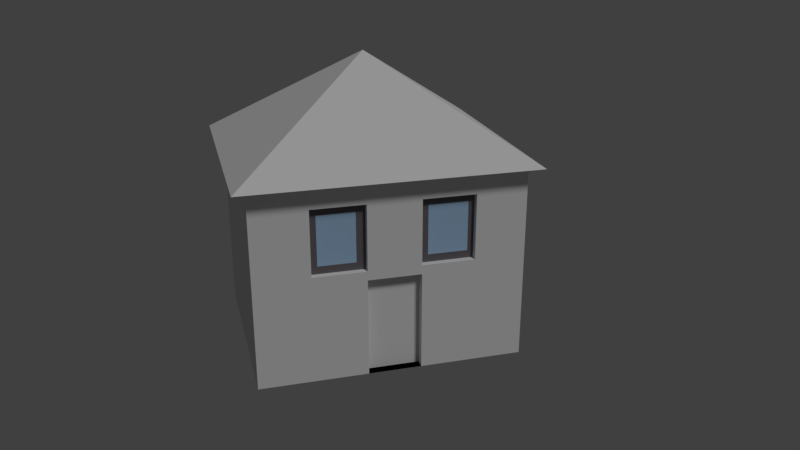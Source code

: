 # Source: haus2.blend  (saved by Blender 2.78.0; exported with 4.5.12 LTS)
import bpy
from mathutils import Matrix  # noqa: F401  (used for matrix-valued properties, if any)

bpy.ops.wm.read_factory_settings(use_empty=True)
scene = bpy.context.scene
scene.name = 'Scene'

# ---- collections
col_collection_1 = bpy.data.collections.new('Collection 1'); scene.collection.children.link(col_collection_1)

# ---- materials (node trees are filled in below, after node groups)
mat_material_003 = bpy.data.materials.new('Material.003')
mat_material_003.alpha_threshold = 0.0
mat_material_003.use_transparent_shadow = False
mat_material_003.roughness = 0.5
mat_material_003.specular_intensity = 0.0
mat_material2ov = bpy.data.materials.new('Material2oV')
mat_material2ov.alpha_threshold = 0.0
mat_material2ov.use_transparent_shadow = False
mat_material2ov.diffuse_color = (0.8, 0.7663, 0.7915, 1.0)
mat_material2ov.specular_color = (1.0, 0.8761, 0.9681)
mat_material2ov.roughness = 0.5
mat_material2ov.specular_intensity = 0.6636
mat_material2ov.line_color = (0.0, 0.0, 0.0, 1.0)
mat_fenster2ov = bpy.data.materials.new('fenster2oV')
mat_fenster2ov.alpha_threshold = 0.0
mat_fenster2ov.use_transparent_shadow = False
mat_fenster2ov.diffuse_color = (0.3898, 0.5801, 0.8, 1.0)
mat_fenster2ov.roughness = 0.5
mat_fenster2ov.specular_intensity = 1.0
mat_wand2ov = bpy.data.materials.new('wand2oV')
mat_wand2ov.alpha_threshold = 0.0
mat_wand2ov.use_transparent_shadow = False
mat_wand2ov.roughness = 0.5
mat_tuer2ov = bpy.data.materials.new('tuer2oV')
mat_tuer2ov.alpha_threshold = 0.0
mat_tuer2ov.use_transparent_shadow = False
mat_tuer2ov.roughness = 0.5
mat_rahmen2ov = bpy.data.materials.new('rahmen2oV')
mat_rahmen2ov.alpha_threshold = 0.0
mat_rahmen2ov.use_transparent_shadow = False
mat_rahmen2ov.diffuse_color = (0.1523, 0.1372, 0.1514, 1.0)
mat_rahmen2ov.specular_color = (1.0, 0.7428, 0.7928)
mat_rahmen2ov.roughness = 0.5

# ---- material node trees

# ---- world
world_world = bpy.data.worlds.new('World'); scene.world = world_world
world_world.color = (0.05088, 0.05088, 0.05088)
world_world.use_sun_shadow = False
world_world.sun_shadow_jitter_overblur = 0.0
world_world.cycles.sampling_method = 'MANUAL'

# ---- cameras
cam_camera = bpy.data.cameras.new('Camera')
cam_camera.clip_end = 100.0
cam_camera.lens = 35.0
cam_camera.sensor_width = 32.0
cam_camera.sensor_height = 18.0
cam_camera.ortho_scale = 7.314
cam_camera.dof.focus_distance = 0.0
cam_camera.dof.aperture_fstop = 128.0

# ---- lights
light_lamp = bpy.data.lights.new('Lamp', 'SUN')
light_lamp.transmission_factor = 0.0
light_lamp.cutoff_distance = 30.0
light_lamp.angle = 0.1993
light_lamp.energy = 1.0
light_lamp.shadow_buffer_clip_start = 1.001
light_lamp.shadow_soft_size = 0.1
light_lamp.shadow_cascade_max_distance = 1000.0

# ---- meshes
me_cube_001 = bpy.data.meshes.new('Cube.001')
me_cube_001.from_pydata([(-1.0, -1.0, -1.0), (0.0, 0.0, 1.0), (-1.0, 1.0, -1.0), (1.0, -1.0, -1.0), (1.0, 1.0, -1.0)], [], [(0, 1, 2), (2, 1, 4), (4, 1, 3), (3, 1, 0), (2, 4, 3, 0)])
me_cube_001.materials.append(mat_material_003)
me_cube_001.use_remesh_preserve_volume = False
me_cube_001.use_remesh_preserve_attributes = False
me_cube_001.use_mirror_vertex_groups = False
me_cube_001.update()
me_cube_002 = bpy.data.meshes.new('Cube.002')
me_cube_002.from_pydata([(1.0, 1.0, -1.0), (1.0, -1.0, -1.0), (-1.0, -1.0, -1.0), (-1.0, 1.0, -1.0), (1.0, 1.0, 1.0), (1.0, -1.0, 1.0), (-1.0, -1.0, 1.0), (-1.0, 1.0, 1.0), (1.0, 1.0, 1.0), (1.0, -1.0, 1.0), (-1.0, -1.0, 1.0), (-1.0, 1.0, 1.0), (1.0, 1.0, 0.09651), (1.0, 1.0, 0.7632), (1.0, -1.0, 0.09651), (1.0, -1.0, 0.7632), (-1.0, -1.0, 0.09651), (-1.0, -1.0, 0.7632), (-1.0, 1.0, 0.09651), (-1.0, 1.0, 0.7632), (1.0, 0.616, -1.0), (1.0, 0.216, -1.0), (1.0, -0.184, -1.0), (1.0, -0.584, -1.0), (-1.0, -0.584, -1.0), (-1.0, -0.184, -1.0), (-1.0, 0.216, -1.0), (-1.0, 0.616, -1.0), (1.0, 0.616, 1.0), (1.0, 0.216, 1.0), (1.0, -0.184, 1.0), (1.0, -0.584, 1.0), (-1.0, -0.584, 1.0), (-1.0, -0.184, 1.0), (-1.0, 0.216, 1.0), (-1.0, 0.616, 1.0), (1.0, 0.616, 1.0), (1.0, 0.216, 1.0), (1.0, -0.184, 1.0), (1.0, -0.584, 1.0), (-1.0, -0.584, 1.0), (-1.0, -0.184, 1.0), (-1.0, 0.216, 1.0), (-1.0, 0.616, 1.0), (-1.0, -0.584, 0.09651), (-1.0, -0.184, 0.09651), (-1.0, 0.216, 0.09651), (-1.0, 0.616, 0.09651), (-1.0, -0.584, 0.7632), (-1.0, -0.184, 0.7632), (-1.0, 0.216, 0.7632), (-1.0, 0.616, 0.7632), (1.0, 0.616, 0.09651), (1.0, 0.216, 0.09651), (1.0, -0.184, 0.09651), (1.0, -0.584, 0.09651), (1.0, 0.616, 0.7632), (1.0, 0.216, 0.7632), (1.0, -0.184, 0.7632), (1.0, -0.584, 0.7632), (0.8302, 0.616, 0.09651), (0.8302, 0.216, 0.09651), (0.8302, -0.184, 0.09651), (0.8302, -0.584, 0.09651), (0.8302, 0.616, 0.7632), (0.8302, 0.216, 0.7632), (0.8302, -0.184, 0.7632), (0.8302, -0.584, 0.7632), (0.9381, 0.616, 0.09651), (0.9381, 0.216, 0.09651), (0.9381, -0.184, 0.09651), (0.9381, -0.584, 0.09651), (0.9381, 0.616, 0.7632), (0.9381, 0.216, 0.7632), (0.9381, -0.184, 0.7632), (0.9381, -0.584, 0.7632), (1.0, 1.0, 0.003878), (1.0, -1.0, 0.003878), (-1.0, -1.0, 0.003878), (-1.0, 1.0, 0.003878), (1.0, 0.616, 0.003878), (1.0, 0.216, 0.003878), (1.0, -0.184, 0.003878), (1.0, -0.584, 0.003878), (-1.0, -0.584, 0.003878), (-1.0, -0.184, 0.003878), (-1.0, 0.216, 0.003878), (-1.0, 0.616, 0.003878), (0.9094, 0.216, -1.0), (0.9094, -0.184, -1.0), (0.9094, 0.216, 0.003878), (0.9094, -0.184, 0.003878), (1.0, 0.4226, -1.0), (-1.0, 0.4226, -1.0), (1.0, 0.4226, 1.0), (-1.0, 0.4226, 1.0), (1.0, 0.4226, 1.0), (-1.0, 0.4226, 1.0), (-1.0, 0.4226, 0.09651), (-1.0, 0.4226, 0.7632), (1.0, 0.4226, 0.09651), (1.0, 0.4226, 0.7632), (0.8302, 0.4226, 0.09651), (0.8302, 0.4226, 0.7632), (0.9381, 0.4226, 0.09651), (0.9381, 0.4226, 0.7632), (-1.0, 0.4226, 0.003878), (1.0, 0.4226, 0.003878), (1.0, 1.0, 0.4298), (1.0, -1.0, 0.4298), (-1.0, -1.0, 0.4298), (-1.0, 1.0, 0.4298), (1.0, 0.616, 0.4298), (1.0, 0.216, 0.4298), (1.0, -0.184, 0.4298), (1.0, -0.584, 0.4298), (-1.0, -0.584, 0.4298), (-1.0, -0.184, 0.4298), (-1.0, 0.216, 0.4298), (-1.0, 0.616, 0.4298), (0.8302, 0.616, 0.4298), (0.8302, 0.216, 0.4298), (0.8302, -0.184, 0.4298), (0.8302, -0.584, 0.4298), (0.9381, 0.616, 0.4298), (0.9381, 0.216, 0.4298), (0.9381, -0.184, 0.4298), (0.9381, -0.584, 0.4298), (0.9381, 0.4226, 0.4298), (-1.0, 0.4226, 0.4298), (1.0, -0.384, -1.0), (-1.0, -0.384, -1.0), (1.0, -0.384, 1.0), (-1.0, -0.384, 1.0), (1.0, -0.384, 1.0), (-1.0, -0.384, 1.0), (-1.0, -0.384, 0.09651), (-1.0, -0.384, 0.7632), (1.0, -0.384, 0.09651), (1.0, -0.384, 0.7632), (0.8302, -0.384, 0.09651), (0.8302, -0.384, 0.7632), (0.9381, -0.384, 0.09651), (0.9381, -0.384, 0.7632), (-1.0, -0.384, 0.003878), (1.0, -0.384, 0.003878), (0.9381, -0.384, 0.4298), (-1.0, -0.384, 0.4298), (1.0, -0.4169, -1.0), (1.0, -0.4169, 1.0), (1.0, -0.4169, 1.0), (1.0, -0.4169, 0.09651), (1.0, -0.4169, 0.7632), (0.8302, -0.4169, 0.09651), (0.8302, -0.4169, 0.7632), (0.9381, -0.4169, 0.09651), (0.9381, -0.4169, 0.7632), (1.0, -0.4169, 0.003878), (0.9381, -0.4169, 0.4298), (-1.0, -0.4169, -1.0), (-1.0, -0.4169, 1.0), (-1.0, -0.4169, 1.0), (-1.0, -0.4169, 0.09651), (-1.0, -0.4169, 0.7632), (-1.0, -0.4169, 0.003878), (-1.0, -0.4169, 0.4298), (-1.0, 0.4626, -1.0), (-1.0, 0.4626, 1.0), (-1.0, 0.4626, 1.0), (-1.0, 0.4626, 0.09651), (-1.0, 0.4626, 0.7632), (-1.0, 0.4626, 0.003878), (1.0, 0.4626, -1.0), (1.0, 0.4626, 1.0), (1.0, 0.4626, 1.0), (1.0, 0.4626, 0.09651), (1.0, 0.4626, 0.7632), (0.8302, 0.4626, 0.09651), (0.8302, 0.4626, 0.7632), (0.9381, 0.4626, 0.09651), (0.9381, 0.4626, 0.7632), (1.0, 0.4626, 0.003878), (0.9381, 0.4626, 0.4298), (-1.0, 0.4626, 0.4298), (1.0, 0.616, 0.3806), (1.0, 0.216, 0.3806), (1.0, -0.184, 0.3806), (1.0, -0.584, 0.3806), (-1.0, -0.584, 0.3806), (-1.0, -0.184, 0.3806), (-1.0, 0.216, 0.3806), (-1.0, 0.616, 0.3806), (0.8302, 0.616, 0.3806), (0.8302, 0.216, 0.3806), (0.8302, -0.184, 0.3806), (0.8302, -0.584, 0.3806), (0.9381, 0.616, 0.3806), (0.9381, 0.216, 0.3806), (0.9381, -0.184, 0.3806), (0.9381, -0.584, 0.3806), (0.9381, 0.4226, 0.3806), (-1.0, 0.4226, 0.3806), (1.0, 1.0, 0.3806), (1.0, -1.0, 0.3806), (-1.0, -1.0, 0.3806), (-1.0, 1.0, 0.3806), (-1.0, -0.384, 0.3806), (0.9381, -0.384, 0.3806), (-1.0, -0.4169, 0.3806), (0.9381, -0.4169, 0.3806), (-1.0, 0.4626, 0.3806), (0.9381, 0.4626, 0.3806), (1.0, 0.2739, -1.0), (1.0, 0.2739, 1.0), (1.0, 0.2739, 1.0), (1.0, 0.2739, 0.09651), (1.0, 0.2739, 0.7632), (0.8302, 0.2739, 0.09651), (0.8302, 0.2739, 0.7632), (0.9381, 0.2739, 0.09651), (0.9381, 0.2739, 0.7632), (1.0, 0.2739, 0.003878), (-1.0, 0.2739, -1.0), (-1.0, 0.2739, 1.0), (-1.0, 0.2739, 1.0), (-1.0, 0.2739, 0.09651), (-1.0, 0.2739, 0.7632), (-1.0, 0.2739, 0.003878), (-1.0, 0.2739, 0.4298), (0.9381, 0.2739, 0.4298), (0.9381, 0.2739, 0.3806), (-1.0, 0.2739, 0.3806), (1.0, 1.0, 0.6768), (1.0, -1.0, 0.6768), (-1.0, -1.0, 0.6768), (-1.0, 1.0, 0.6768), (1.0, 0.616, 0.6768), (1.0, 0.216, 0.6768), (1.0, -0.184, 0.6768), (1.0, -0.584, 0.6768), (-1.0, -0.584, 0.6768), (-1.0, -0.184, 0.6768), (-1.0, 0.216, 0.6768), (-1.0, 0.616, 0.6768), (0.8302, 0.616, 0.6768), (0.8302, 0.216, 0.6768), (0.8302, -0.184, 0.6768), (0.8302, -0.584, 0.6768), (0.9381, 0.616, 0.6768), (0.9381, 0.216, 0.6768), (0.9381, -0.184, 0.6768), (0.9381, -0.584, 0.6768), (0.9381, 0.4226, 0.6768), (-1.0, 0.4226, 0.6768), (0.9381, -0.384, 0.6768), (-1.0, -0.384, 0.6768), (-1.0, -0.4169, 0.6768), (0.9381, -0.4169, 0.6768), (0.9381, 0.4626, 0.6768), (-1.0, 0.4626, 0.6768), (-1.0, 0.2739, 0.6768), (0.9381, 0.2739, 0.6768), (-1.0, 0.808, -1.0), (-1.0, 0.808, 1.0), (-1.0, 0.808, 1.0), (-1.0, 0.808, 0.09651), (-1.0, 0.808, 0.7632), (1.0, 0.808, -1.0), (1.0, 0.808, 1.0), (1.0, 0.808, 1.0), (1.0, 0.808, 0.09651), (1.0, 0.808, 0.7632), (1.0, 0.808, 0.003878), (-1.0, 0.808, 0.003878), (1.0, 0.808, 0.4298), (-1.0, 0.808, 0.4298), (-1.0, 0.808, 0.3806), (1.0, 0.808, 0.3806), (1.0, 0.808, 0.6768), (-1.0, 0.808, 0.6768), (-1.0, 0.5718, -1.0), (-1.0, 0.5718, 1.0), (-1.0, 0.5718, 1.0), (-1.0, 0.5718, 0.09651), (-1.0, 0.5718, 0.7632), (-1.0, 0.5718, 0.003878), (-1.0, 0.5718, 0.4298), (1.0, 0.5718, -1.0), (1.0, 0.5718, 1.0), (1.0, 0.5718, 1.0), (1.0, 0.5718, 0.09651), (1.0, 0.5718, 0.7632), (0.8302, 0.5718, 0.09651), (0.8302, 0.5718, 0.7632), (0.9381, 0.5718, 0.09651), (0.9381, 0.5718, 0.7632), (1.0, 0.5718, 0.003878), (0.9381, 0.5718, 0.4298), (0.9381, 0.5718, 0.3806), (-1.0, 0.5718, 0.3806), (0.9381, 0.5718, 0.6768), (-1.0, 0.5718, 0.6768), (1.0, 0.01605, -1.0), (-1.0, 0.01605, -1.0), (1.0, 0.01605, 1.0), (-1.0, 0.01605, 1.0), (1.0, 0.01605, 1.0), (-1.0, 0.01605, 1.0), (-1.0, 0.01605, 0.09651), (-1.0, 0.01605, 0.7632), (1.0, 0.01605, 0.09651), (1.0, 0.01605, 0.7632), (-1.0, 0.01605, 0.003878), (1.0, 0.01605, 0.003878), (0.9094, 0.01605, -1.0), (0.9094, 0.01605, 0.003878), (-1.0, 0.01605, 0.4298), (1.0, 0.01605, 0.4298), (1.0, 0.01605, 0.3806), (-1.0, 0.01605, 0.3806), (-1.0, 0.01605, 0.6768), (1.0, 0.01605, 0.6768), (1.0, 0.616, 0.1736), (1.0, 0.216, 0.1736), (1.0, -0.184, 0.1736), (1.0, -0.584, 0.1736), (-1.0, -0.584, 0.1736), (-1.0, -0.184, 0.1736), (-1.0, 0.216, 0.1736), (-1.0, 0.616, 0.1736), (0.8302, 0.616, 0.1736), (0.8302, 0.216, 0.1736), (0.8302, -0.184, 0.1736), (0.8302, -0.584, 0.1736), (0.9381, 0.616, 0.1736), (0.9381, 0.216, 0.1736), (0.9381, -0.184, 0.1736), (0.9381, -0.584, 0.1736), (0.9381, 0.4226, 0.1736), (-1.0, 0.4226, 0.1736), (-1.0, -0.384, 0.1736), (0.9381, -0.384, 0.1736), (-1.0, -0.4169, 0.1736), (0.9381, -0.4169, 0.1736), (-1.0, 0.4626, 0.1736), (0.9381, 0.4626, 0.1736), (1.0, 1.0, 0.1736), (1.0, -1.0, 0.1736), (-1.0, -1.0, 0.1736), (-1.0, 1.0, 0.1736), (-1.0, 0.2739, 0.1736), (0.9381, 0.2739, 0.1736), (1.0, 0.808, 0.1736), (-1.0, 0.808, 0.1736), (-1.0, 0.5718, 0.1736), (0.9381, 0.5718, 0.1736), (-1.0, 0.01605, 0.1736), (1.0, 0.01605, 0.1736), (-1.0, -0.2517, -1.0), (-1.0, -0.2517, 1.0), (-1.0, -0.2517, 1.0), (-1.0, -0.2517, 0.09651), (-1.0, -0.2517, 0.7632), (-1.0, -0.2517, 0.003878), (-1.0, -0.2517, 0.4298), (1.0, -0.2517, -1.0), (1.0, -0.2517, 1.0), (1.0, -0.2517, 1.0), (1.0, -0.2517, 0.09651), (1.0, -0.2517, 0.7632), (0.8302, -0.2517, 0.09651), (0.8302, -0.2517, 0.7632), (0.9381, -0.2517, 0.09651), (0.9381, -0.2517, 0.7632), (1.0, -0.2517, 0.003878), (0.9381, -0.2517, 0.4298), (0.9381, -0.2517, 0.3806), (-1.0, -0.2517, 0.3806), (0.9381, -0.2517, 0.6768), (-1.0, -0.2517, 0.6768), (-1.0, -0.2517, 0.1736), (0.9381, -0.2517, 0.1736), (1.0, -0.5321, -1.0), (1.0, -0.5321, 1.0), (1.0, -0.5321, 1.0), (1.0, -0.5321, 0.09651), (1.0, -0.5321, 0.7632), (0.8302, -0.5321, 0.09651), (0.8302, -0.5321, 0.7632), (0.9381, -0.5321, 0.09651), (0.9381, -0.5321, 0.7632), (1.0, -0.5321, 0.003878), (0.9381, -0.5321, 0.4298), (-1.0, -0.5321, -1.0), (-1.0, -0.5321, 1.0), (-1.0, -0.5321, 1.0), (-1.0, -0.5321, 0.09651), (-1.0, -0.5321, 0.7632), (-1.0, -0.5321, 0.003878), (-1.0, -0.5321, 0.4298), (-1.0, -0.5321, 0.3806), (0.9381, -0.5321, 0.3806), (-1.0, -0.5321, 0.6768), (0.9381, -0.5321, 0.6768), (0.9381, -0.5321, 0.1736), (-1.0, -0.5321, 0.1736)], [], [(23, 1, 2, 24), (4, 7, 11, 8), (59, 31, 5, 15), (15, 5, 6, 17), (266, 263, 7, 19), (76, 0, 3, 79), (39, 40, 10, 9), (6, 5, 9, 10), (268, 4, 8, 269), (32, 6, 10, 40), (4, 13, 19, 7), (346, 12, 18, 349), (273, 265, 18, 79), (279, 266, 19, 235), (77, 14, 16, 78), (233, 15, 17, 234), (83, 55, 14, 77), (239, 59, 15, 233), (278, 271, 56, 236), (386, 59, 67, 388), (321, 311, 58, 238), (323, 53, 61, 331), (272, 270, 52, 80), (221, 215, 53, 81), (313, 310, 54, 82), (391, 385, 55, 83), (234, 17, 48, 240), (379, 362, 49, 241), (320, 309, 50, 242), (301, 284, 51, 243), (78, 16, 44, 84), (363, 361, 45, 85), (312, 308, 46, 86), (285, 283, 47, 87), (263, 35, 43, 264), (223, 34, 42, 224), (305, 33, 41, 307), (394, 32, 40, 395), (5, 31, 39, 9), (366, 30, 38, 367), (304, 29, 37, 306), (288, 28, 36, 289), (269, 264, 43, 36), (214, 224, 42, 37), (306, 307, 41, 38), (384, 395, 40, 39), (17, 6, 32, 48), (362, 359, 33, 49), (309, 305, 34, 50), (284, 281, 35, 51), (271, 268, 28, 56), (216, 213, 29, 57), (311, 304, 30, 58), (386, 383, 31, 59), (267, 20, 27, 262), (212, 21, 26, 222), (302, 22, 25, 303), (382, 23, 24, 393), (388, 67, 75, 390), (331, 61, 69, 335), (216, 57, 65, 218), (368, 54, 62, 370), (290, 52, 60, 292), (238, 58, 66, 246), (236, 56, 64, 244), (325, 55, 63, 333), (261, 220, 73, 249), (403, 390, 75, 251), (370, 62, 70, 372), (246, 66, 74, 250), (244, 64, 72, 248), (218, 65, 73, 220), (292, 60, 68, 294), (333, 63, 71, 337), (280, 285, 87, 27), (303, 312, 86, 26), (358, 363, 85, 25), (2, 78, 84, 24), (382, 391, 83, 23), (313, 82, 91, 315), (212, 221, 81, 21), (267, 272, 80, 20), (23, 83, 77, 1), (1, 77, 78, 2), (262, 273, 79, 3), (12, 76, 79, 18), (314, 315, 91, 89), (302, 21, 88, 314), (82, 22, 89, 91), (21, 81, 90, 88), (172, 181, 107, 92), (222, 227, 106, 93), (217, 102, 104, 219), (178, 103, 105, 180), (258, 180, 105, 252), (215, 100, 102, 217), (176, 101, 103, 178), (172, 92, 93, 166), (176, 173, 94, 101), (226, 223, 95, 99), (174, 168, 97, 96), (213, 94, 96, 214), (167, 95, 97, 168), (227, 225, 98, 106), (260, 226, 99, 253), (181, 175, 100, 107), (231, 228, 129, 201), (211, 182, 128, 200), (247, 123, 127, 251), (192, 120, 124, 196), (194, 122, 126, 198), (401, 392, 127, 199), (230, 229, 125, 197), (239, 115, 123, 247), (184, 112, 120, 192), (186, 114, 122, 194), (245, 121, 125, 249), (299, 286, 119, 191), (319, 316, 118, 190), (377, 364, 117, 189), (204, 110, 116, 188), (237, 113, 121, 245), (318, 317, 114, 186), (277, 274, 112, 184), (187, 115, 109, 203), (203, 109, 110, 204), (276, 275, 111, 205), (232, 108, 111, 235), (208, 165, 147, 206), (376, 375, 146, 207), (365, 374, 145, 130), (159, 164, 144, 131), (153, 140, 142, 155), (378, 373, 143, 254), (151, 138, 140, 153), (371, 141, 143, 373), (365, 130, 131, 358), (369, 366, 132, 139), (163, 160, 133, 137), (367, 360, 135, 134), (149, 132, 134, 150), (359, 133, 135, 360), (164, 162, 136, 144), (256, 163, 137, 255), (374, 368, 138, 145), (369, 139, 141, 371), (402, 397, 163, 256), (398, 396, 162, 164), (383, 149, 150, 384), (397, 394, 160, 163), (385, 151, 153, 387), (387, 153, 155, 389), (393, 398, 164, 159), (400, 399, 165, 208), (207, 146, 158, 209), (130, 145, 157, 148), (254, 143, 156, 257), (141, 154, 156, 143), (130, 148, 159, 131), (139, 132, 149, 152), (134, 135, 161, 150), (133, 160, 161, 135), (145, 138, 151, 157), (139, 152, 154, 141), (201, 129, 183, 210), (298, 297, 182, 211), (296, 290, 175, 181), (281, 167, 168, 282), (289, 282, 168, 174), (291, 288, 173, 176), (287, 172, 166, 280), (291, 176, 178, 293), (300, 295, 180, 258), (293, 178, 180, 295), (287, 296, 181, 172), (93, 106, 171, 166), (102, 177, 179, 104), (100, 175, 177, 102), (99, 95, 167, 170), (94, 173, 174, 96), (106, 98, 169, 171), (253, 99, 170, 259), (355, 298, 211, 345), (339, 201, 210, 344), (341, 207, 209, 343), (405, 400, 208, 342), (381, 376, 207, 341), (342, 208, 206, 340), (353, 276, 205, 349), (347, 203, 204, 348), (325, 187, 203, 347), (352, 277, 184, 322), (357, 318, 186, 324), (348, 204, 188, 326), (380, 377, 189, 327), (356, 319, 190, 328), (354, 299, 191, 329), (324, 186, 194, 332), (322, 184, 192, 330), (351, 230, 197, 335), (404, 401, 199, 337), (332, 194, 198, 336), (330, 192, 196, 334), (345, 211, 200, 338), (350, 231, 201, 339), (123, 195, 199, 127), (115, 187, 195, 123), (121, 193, 197, 125), (113, 185, 193, 121), (108, 202, 205, 111), (328, 190, 231, 350), (338, 200, 230, 351), (200, 128, 229, 230), (190, 118, 228, 231), (242, 50, 226, 260), (86, 46, 225, 227), (29, 213, 214, 37), (50, 34, 223, 226), (53, 215, 217, 61), (61, 217, 219, 69), (26, 86, 227, 222), (92, 107, 221, 212), (103, 218, 220, 105), (252, 105, 220, 261), (101, 216, 218, 103), (92, 212, 222, 93), (101, 94, 213, 216), (96, 97, 224, 214), (95, 223, 224, 97), (107, 100, 215, 221), (128, 252, 261, 229), (118, 242, 260, 228), (129, 253, 259, 183), (297, 300, 258, 182), (146, 254, 257, 158), (399, 402, 256, 165), (165, 256, 255, 147), (375, 378, 254, 146), (13, 232, 235, 19), (57, 237, 245, 65), (65, 245, 249, 73), (59, 239, 247, 67), (67, 247, 251, 75), (228, 260, 253, 129), (182, 258, 252, 128), (120, 244, 248, 124), (122, 246, 250, 126), (392, 403, 251, 127), (229, 261, 249, 125), (112, 236, 244, 120), (114, 238, 246, 122), (286, 301, 243, 119), (316, 320, 242, 118), (364, 379, 241, 117), (110, 234, 240, 116), (317, 321, 238, 114), (274, 278, 236, 112), (115, 239, 233, 109), (109, 233, 234, 110), (275, 279, 235, 111), (119, 243, 279, 275), (108, 232, 278, 274), (346, 202, 277, 352), (329, 191, 276, 353), (191, 119, 275, 276), (202, 108, 274, 277), (27, 87, 273, 262), (0, 76, 272, 267), (0, 267, 262, 3), (13, 4, 268, 271), (8, 11, 264, 269), (7, 263, 264, 11), (76, 12, 270, 272), (232, 13, 271, 278), (243, 51, 266, 279), (87, 47, 265, 273), (28, 268, 269, 36), (51, 35, 263, 266), (183, 259, 301, 286), (124, 248, 300, 297), (344, 210, 299, 354), (334, 196, 298, 355), (20, 80, 296, 287), (64, 293, 295, 72), (248, 72, 295, 300), (56, 291, 293, 64), (20, 287, 280, 27), (56, 28, 288, 291), (36, 43, 282, 289), (35, 281, 282, 43), (80, 52, 290, 296), (196, 124, 297, 298), (210, 183, 286, 299), (166, 171, 285, 280), (177, 292, 294, 179), (175, 290, 292, 177), (170, 167, 281, 284), (173, 288, 289, 174), (171, 169, 283, 285), (259, 170, 284, 301), (113, 237, 321, 317), (117, 241, 320, 316), (327, 189, 319, 356), (323, 185, 318, 357), (185, 113, 317, 318), (189, 117, 316, 319), (22, 302, 314, 89), (88, 90, 315, 314), (81, 313, 315, 90), (25, 85, 312, 303), (21, 302, 303, 26), (57, 29, 304, 311), (49, 33, 305, 309), (37, 42, 307, 306), (30, 304, 306, 38), (34, 305, 307, 42), (85, 45, 308, 312), (241, 49, 309, 320), (81, 53, 310, 313), (237, 57, 311, 321), (53, 323, 357, 310), (45, 327, 356, 308), (68, 334, 355, 294), (169, 344, 354, 283), (47, 329, 353, 265), (12, 346, 352, 270), (104, 338, 351, 219), (46, 328, 350, 225), (225, 350, 339, 98), (179, 345, 338, 104), (60, 330, 334, 68), (62, 332, 336, 70), (389, 404, 337, 71), (219, 351, 335, 69), (52, 322, 330, 60), (54, 324, 332, 62), (283, 354, 329, 47), (308, 356, 328, 46), (361, 380, 327, 45), (16, 348, 326, 44), (310, 357, 324, 54), (270, 352, 322, 52), (55, 325, 347, 14), (14, 347, 348, 16), (265, 353, 349, 18), (162, 342, 340, 136), (372, 381, 341, 142), (396, 405, 342, 162), (142, 341, 343, 155), (98, 339, 344, 169), (294, 355, 345, 179), (195, 333, 337, 199), (187, 325, 333, 195), (193, 331, 335, 197), (185, 323, 331, 193), (202, 346, 349, 205), (70, 336, 381, 372), (136, 340, 380, 361), (147, 255, 379, 364), (126, 250, 378, 375), (340, 206, 377, 380), (336, 198, 376, 381), (58, 369, 371, 66), (82, 54, 368, 374), (33, 359, 360, 41), (38, 41, 360, 367), (58, 30, 366, 369), (22, 365, 358, 25), (66, 371, 373, 74), (250, 74, 373, 378), (22, 82, 374, 365), (198, 126, 375, 376), (206, 147, 364, 377), (131, 144, 363, 358), (140, 370, 372, 142), (138, 368, 370, 140), (137, 133, 359, 362), (132, 366, 367, 134), (144, 136, 361, 363), (255, 137, 362, 379), (44, 326, 405, 396), (155, 343, 404, 389), (158, 257, 403, 392), (116, 240, 402, 399), (343, 209, 401, 404), (326, 188, 400, 405), (188, 116, 399, 400), (24, 84, 398, 393), (63, 387, 389, 71), (55, 385, 387, 63), (48, 32, 394, 397), (31, 383, 384, 39), (84, 44, 396, 398), (240, 48, 397, 402), (209, 158, 392, 401), (148, 157, 391, 382), (257, 156, 390, 403), (154, 388, 390, 156), (148, 382, 393, 159), (152, 149, 383, 386), (150, 161, 395, 384), (160, 394, 395, 161), (157, 151, 385, 391), (152, 386, 388, 154)])
me_cube_002.polygons.foreach_set('material_index', [2, 2, 2, 2, 2, 2, 2, 2, 2, 2, 2, 2, 2, 2, 2, 2, 2, 2, 2, 2, 2, 2, 2, 2, 2, 2, 2, 2, 2, 2, 2, 2, 2, 2, 2, 2, 2, 2, 2, 2, 2, 2, 2, 2, 2, 2, 2, 2, 2, 2, 2, 2, 2, 2, 2, 2, 2, 2, 2, 2, 2, 2, 2, 2, 2, 2, 4, 4, 2, 2, 2, 2, 2, 2, 2, 2, 2, 2, 2, 2, 2, 2, 2, 2, 2, 2, 3, 2, 2, 2, 2, 2, 2, 2, 4, 2, 2, 2, 2, 2, 2, 2, 2, 2, 2, 2, 2, 1, 2, 2, 2, 4, 4, 2, 2, 2, 2, 2, 2, 2, 2, 2, 2, 2, 2, 2, 2, 2, 2, 1, 2, 2, 2, 4, 2, 2, 2, 2, 2, 2, 2, 2, 2, 2, 2, 2, 2, 2, 2, 2, 2, 2, 2, 2, 1, 2, 4, 2, 2, 2, 2, 2, 2, 2, 2, 1, 2, 2, 2, 2, 2, 2, 4, 2, 2, 2, 2, 2, 2, 2, 2, 2, 1, 2, 1, 2, 1, 2, 2, 2, 2, 2, 2, 2, 2, 2, 2, 2, 2, 4, 4, 2, 2, 1, 2, 2, 2, 2, 2, 2, 2, 1, 1, 2, 2, 2, 2, 2, 2, 2, 2, 2, 2, 4, 2, 2, 2, 2, 2, 2, 1, 2, 2, 1, 1, 2, 2, 1, 2, 2, 2, 2, 2, 2, 1, 2, 2, 4, 4, 2, 2, 2, 2, 2, 2, 2, 2, 2, 2, 2, 2, 2, 2, 2, 2, 2, 2, 2, 2, 2, 2, 2, 2, 2, 2, 2, 2, 2, 2, 4, 2, 4, 2, 2, 4, 2, 2, 2, 2, 2, 2, 4, 2, 2, 2, 2, 2, 2, 2, 2, 2, 2, 2, 2, 2, 2, 2, 3, 2, 2, 2, 2, 2, 2, 2, 2, 2, 2, 2, 2, 2, 2, 4, 2, 2, 2, 4, 2, 2, 4, 2, 2, 4, 4, 2, 2, 2, 2, 2, 2, 2, 2, 2, 2, 2, 2, 4, 2, 4, 2, 4, 2, 2, 2, 2, 2, 4, 2, 2, 4, 2, 4, 2, 2, 2, 2, 2, 2, 2, 4, 2, 4, 2, 2, 2, 2, 2, 2, 2, 2, 2, 4, 1, 2, 1, 2, 2, 2, 2, 2, 2, 2, 2, 2, 1, 2, 4, 2, 2, 2, 2, 2, 2, 2])
me_cube_002.materials.append(mat_material2ov)
me_cube_002.materials.append(mat_fenster2ov)
me_cube_002.materials.append(mat_wand2ov)
me_cube_002.materials.append(mat_tuer2ov)
me_cube_002.materials.append(mat_rahmen2ov)
me_cube_002.use_remesh_preserve_volume = False
me_cube_002.use_remesh_preserve_attributes = False
me_cube_002.use_mirror_vertex_groups = False
me_cube_002.update()

# ---- objects
ob_lamp = bpy.data.objects.new('Lamp', light_lamp)
ob_camera = bpy.data.objects.new('Camera', cam_camera)
ob_dach = bpy.data.objects.new('dach', me_cube_001)
ob_haus = bpy.data.objects.new('haus', me_cube_002)

# ---- transforms, parenting, visibility, modifiers, constraints
ob_lamp.location = (9.34, 1.005, 24.55)
ob_lamp.rotation_euler = (0.6503, 0.05522, 1.866)
ob_lamp.lock_rotations_4d = False
ob_lamp.empty_display_type = 'ARROWS'
ob_lamp.color = (0.0, 0.0, 0.0, 0.0)
ob_lamp.lineart.crease_threshold = 0.0
ob_camera.location = (35.19, -8.647, 18.09)
ob_camera.rotation_euler = (1.2, 9.855e-08, 1.298)
ob_camera.lock_rotations_4d = False
ob_camera.empty_display_type = 'ARROWS'
ob_camera.color = (0.0, 0.0, 0.0, 0.0)
ob_camera.display_type = 'WIRE'
ob_camera.lineart.crease_threshold = 0.0
ob_dach.location = (1.484, -0.7432, 10.09)
ob_dach.scale = (4.972, 5.87, 1.954)
ob_dach.lineart.crease_threshold = 0.0
ob_haus.location = (1.463, -0.7038, 4.089)
ob_haus.scale = (4.354, 5.375, 4.033)
ob_haus.lock_rotations_4d = False
ob_haus.empty_display_type = 'ARROWS'
ob_haus.lineart.crease_threshold = 0.0

# ---- collection membership
col_collection_1.objects.link(ob_lamp)
col_collection_1.objects.link(ob_camera)
col_collection_1.objects.link(ob_dach)
col_collection_1.objects.link(ob_haus)

# ---- scene / render settings (as saved in the file)
scene.camera = ob_camera
scene.frame_start = 1; scene.frame_end = 250; scene.frame_set(1)
scene.render.engine = 'BLENDER_EEVEE_NEXT'
scene.render.resolution_percentage = 50
scene.render.dither_intensity = 0.0
scene.cycles.use_denoising = False
scene.cycles.samples = 128
scene.cycles.sampling_pattern = 'TABULATED_SOBOL'
scene.cycles.light_sampling_threshold = 0.0
scene.cycles.use_adaptive_sampling = False
scene.cycles.use_light_tree = False
scene.cycles.blur_glossy = 0.0
scene.cycles.sample_clamp_indirect = 0.0
scene.view_settings.view_transform = 'Standard'
bpy.context.view_layer.update()
